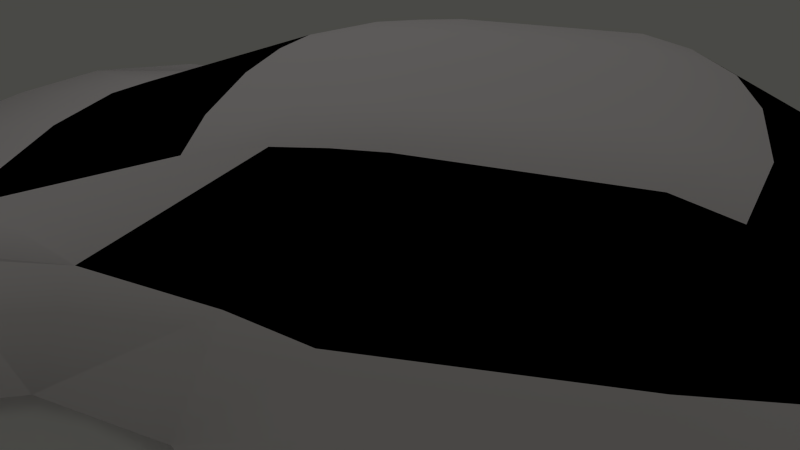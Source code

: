 # Source: PromoCar.blend  (saved by Blender 2.72.0; exported with 4.5.12 LTS)
import bpy
from mathutils import Matrix  # noqa: F401  (used for matrix-valued properties, if any)

bpy.ops.wm.read_factory_settings(use_empty=True)
scene = bpy.context.scene
scene.name = 'Scene'

# ---- collections
col_collection_1 = bpy.data.collections.new('Collection 1'); scene.collection.children.link(col_collection_1)

# ---- materials (node trees are filled in below, after node groups)
mat_material = bpy.data.materials.new('Material')
mat_material.alpha_threshold = 0.0
mat_material.use_transparent_shadow = False
mat_material.diffuse_color = (1.0, 0.9576, 0.9893, 1.0)
mat_material.roughness = 0.5
mat_material.specular_intensity = 0.0
mat_material.line_color = (0.0, 0.0, 0.0, 1.0)
mat_glass = bpy.data.materials.new('Glass')
mat_glass.alpha_threshold = 0.0
mat_glass.use_transparent_shadow = False
mat_glass.diffuse_color = (0.0, 0.0, 0.0, 1.0)
mat_glass.roughness = 0.5
mat_glass.specular_intensity = 0.0
mat_glass.line_color = (0.0, 0.0, 0.0, 1.0)
mat_tyre = bpy.data.materials.new('Tyre')
mat_tyre.alpha_threshold = 0.0
mat_tyre.use_transparent_shadow = False
mat_tyre.diffuse_color = (1.0, 1.0, 1.0, 1.0)
mat_tyre.roughness = 0.5
mat_tyre.line_color = (0.0, 0.0, 0.0, 1.0)

# ---- material node trees

# ---- world
world_world = bpy.data.worlds.new('World'); scene.world = world_world
world_world.color = (0.06681, 0.06641, 0.06052)
world_world.use_sun_shadow = False
world_world.sun_shadow_jitter_overblur = 0.0
world_world.cycles.sampling_method = 'MANUAL'
world_world.cycles.sample_map_resolution = 256

# ---- cameras
cam_camera = bpy.data.cameras.new('Camera')
cam_camera.clip_end = 100.0
cam_camera.lens = 35.0
cam_camera.sensor_width = 32.0
cam_camera.sensor_height = 18.0
cam_camera.dof.focus_distance = 0.0
cam_camera.dof.aperture_fstop = 128.0

# ---- lights
light_point = bpy.data.lights.new('Point', 'POINT')
light_point.transmission_factor = 0.0
light_point.energy = 100.0
light_point.shadow_buffer_clip_start = 0.5
light_point.shadow_soft_size = 0.1
light_point.shadow_maximum_resolution = 0.006
light_point.use_absolute_resolution = True
light_point.cycles.use_multiple_importance_sampling = False

# ---- meshes
me_plane_002 = bpy.data.meshes.new('Plane.002')
me_plane_002.from_pydata([(7.077, 13.61, 1.758), (7.077, 13.95, -0.968), (6.544, -4.81, 2.609), (6.652, -4.89, -0.3692), (5.573, -3.344, 2.8), (7.255, -3.411, -0.6966), (6.886, 0.4317, 2.558), (7.206, 0.4915, -0.8586), (7.164, 9.529, 2.343), (7.206, 9.537, -0.8586), (7.119, 12.93, 1.928), (7.205, 13.21, -0.9159), (7.143, 11.38, 2.25), (6.676, -1.349, 2.77), (7.077, 14.02, 0.586), (6.824, -5.063, 1.474), (7.595, -2.833, 1.322), (7.584, -0.008665, 1.236), (7.586, 10.18, 1.297), (7.578, 12.68, 1.239), (7.65, 11.37, 1.768), (7.65, -1.492, 1.727), (6.909, 7.79, 2.365), (7.206, 7.855, -0.8586), (7.532, 7.849, 1.4), (7.045, 1.479, 2.328), (7.206, 1.39, -0.8586), (7.402, 1.384, 1.4), (7.438, 0.5107, 0.1492), (7.434, 9.599, 0.1758), (7.428, 7.843, 0.1337), (7.428, 1.378, 0.1337), (7.077, 13.97, -0.2126), (7.417, 13.21, -0.1116), (6.407, -5.061, 0.4328), (7.447, -3.406, 0.2136), (5.712, -0.4185, 3.754), (5.861, 1.359, 4.054), (5.818, 0.6724, 3.995), (6.158, 5.569, 3.741), (5.918, 2.029, 4.084), (7.119, 4.991, 2.355), (7.206, 5.004, -0.8586), (7.447, 5.013, 1.4), (7.428, 4.991, 0.1337), (6.063, 4.807, 3.964), (6.903, 13.87, 1.502), (6.79, 14.24, 0.8615), (6.779, 13.88, 1.492), (6.662, 14.23, 0.989), (4.65, 2.002, 4.172), (4.65, 4.804, 4.076), (4.65, 1.359, 4.142), (5.206, 0.4915, -0.8616), (5.211, -5.505, 2.594), (4.78, -3.546, 2.865), (5.187, 8.456, 2.491), (5.09, 9.523, 2.468), (4.916, 11.41, 2.371), (4.553, 14.13, 1.932), (5.327, 14.81, 0.2174), (5.583, 14.73, -0.3898), (5.211, -5.611, 0.504), (5.23, -3.411, -0.6912), (5.394, -0.008665, 1.236), (5.391, 12.68, 1.192), (5.427, 11.37, 1.727), (5.211, -5.702, 1.535), (5.141, 14.56, 1.671), (5.319, 9.599, 0.1181), (5.206, 9.537, -0.8616), (5.141, 14.7, -0.9793), (5.205, 13.21, -0.9533), (4.65, 0.6724, 4.083), (5.395, 10.18, 1.251), (4.639, -0.5603, 3.831), (5.311, 13.21, -0.08794), (5.326, -3.406, 0.2136), (5.427, -1.492, 1.727), (5.4, -2.833, 1.322), (4.725, 6.036, 3.813), (4.998, 14.81, 0.7144), (5.054, 14.64, 1.456), (4.933, 14.72, 0.8611), (4.992, 14.57, 1.455), (5.318, 14.72, 0.1676), (5.501, 14.67, -0.2691), (6.82, -3.081, 2.756), (5.189, -5.32, -0.3471), (4.752, 8.56, 2.66), (4.685, 9.559, 2.637), (4.601, 11.46, 2.539), (-0.6673, 13.61, 1.758), (-0.6674, 13.95, -0.968), (-0.1344, -4.81, 2.609), (-0.2419, -4.89, -0.3692), (0.8364, -3.344, 2.8), (-0.8455, -3.411, -0.6966), (-0.476, 0.4317, 2.558), (-0.7965, 0.4915, -0.8586), (-0.7544, 9.529, 2.343), (-0.7965, 9.537, -0.8586), (-0.7098, 12.93, 1.928), (-0.7956, 13.21, -0.9159), (-0.7331, 11.38, 2.25), (-0.2658, -1.349, 2.77), (-0.6673, 14.02, 0.586), (-0.4147, -5.063, 1.474), (-1.186, -2.833, 1.322), (-1.174, -0.008665, 1.236), (-1.176, 10.18, 1.297), (-1.168, 12.68, 1.239), (-1.24, 11.37, 1.768), (-1.24, -1.492, 1.727), (-0.4994, 7.79, 2.365), (-0.7965, 7.855, -0.8586), (-1.122, 7.849, 1.4), (-0.6354, 1.479, 2.328), (-0.7965, 1.39, -0.8586), (-0.9924, 1.384, 1.4), (-1.028, 0.5107, 0.1492), (-1.024, 9.599, 0.1758), (-1.018, 7.843, 0.1337), (-1.018, 1.378, 0.1337), (-0.6673, 13.97, -0.2126), (-1.008, 13.21, -0.1116), (0.002814, -5.061, 0.4328), (-1.037, -3.406, 0.2136), (0.6976, -0.4185, 3.754), (0.5488, 1.359, 4.054), (0.5913, 0.6724, 3.995), (0.2513, 5.569, 3.741), (0.4914, 2.029, 4.084), (-0.7098, 4.991, 2.355), (-0.7965, 5.004, -0.8586), (-1.037, 5.013, 1.4), (-1.018, 4.991, 0.1337), (0.3469, 4.807, 3.964), (3.205, 15.21, 1.584), (3.205, 15.14, -0.9907), (3.205, -5.89, 2.631), (3.205, -3.652, 2.898), (3.205, -3.411, -0.6859), (3.205, 0.4915, -0.8646), (3.205, 9.537, -0.8646), (3.205, 14.5, 1.937), (3.205, 13.21, -0.9907), (3.205, 15.48, 0.1018), (3.205, -6.086, 1.578), (3.205, -2.833, 1.322), (3.205, -0.008665, 1.236), (3.205, 10.18, 1.205), (3.205, 12.68, 1.145), (3.205, 11.37, 1.686), (3.205, -1.492, 1.727), (3.205, 8.604, 2.619), (3.205, 0.5107, 0.1492), (3.205, 9.599, 0.06053), (3.205, 15.43, -0.4917), (3.205, 13.21, -0.06426), (3.205, -5.997, 0.5111), (3.205, -3.406, 0.2136), (3.205, -0.5661, 3.908), (3.205, 1.359, 4.23), (3.205, 0.6724, 4.171), (3.205, 6.135, 3.884), (3.205, 2.002, 4.261), (3.205, 4.802, 4.188), (-0.4931, 13.87, 1.502), (-0.3807, 14.24, 0.8615), (3.205, 15.27, 1.402), (3.205, 15.43, 0.5601), (-0.3691, 13.88, 1.492), (-0.2522, 14.23, 0.989), (3.205, 15.12, 1.408), (3.205, 15.26, 0.7259), (1.76, 2.002, 4.172), (1.76, 4.804, 4.076), (1.76, 1.359, 4.142), (1.204, 0.4915, -0.8616), (1.199, -5.505, 2.594), (1.63, -3.546, 2.865), (1.223, 8.456, 2.491), (1.32, 9.523, 2.468), (1.494, 11.41, 2.371), (1.857, 14.13, 1.932), (1.083, 14.81, 0.2174), (0.8265, 14.73, -0.3898), (1.199, -5.611, 0.504), (1.18, -3.411, -0.6912), (1.015, -0.008665, 1.236), (1.018, 12.68, 1.192), (0.9825, 11.37, 1.727), (1.199, -5.702, 1.535), (1.269, 14.56, 1.671), (1.09, 9.599, 0.1181), (1.204, 9.537, -0.8616), (1.269, 14.7, -0.9793), (1.205, 13.21, -0.9533), (1.76, 0.6724, 4.083), (1.014, 10.18, 1.251), (1.771, -0.5603, 3.831), (1.099, 13.21, -0.08794), (1.084, -3.406, 0.2136), (0.9825, -1.492, 1.727), (1.01, -2.833, 1.322), (1.685, 6.036, 3.813), (1.412, 14.81, 0.7144), (1.356, 14.64, 1.456), (1.476, 14.72, 0.8611), (1.418, 14.57, 1.455), (3.205, 15.34, 0.07673), (3.205, 15.3, -0.3367), (1.092, 14.72, 0.1676), (0.9091, 14.67, -0.2691), (-0.4102, -3.081, 2.756), (3.205, -5.705, -0.3384), (1.22, -5.32, -0.3471), (3.205, 9.531, 2.762), (3.205, 11.48, 2.66), (3.205, 8.642, 2.787), (1.658, 8.56, 2.66), (1.724, 9.559, 2.637), (1.809, 11.46, 2.539)], [], [(35, 34, 3, 5), (31, 28, 7, 26), (32, 33, 11, 1), (2, 87, 13, 4), (87, 2, 15, 16), (25, 6, 17, 27), (12, 8, 18, 20), (0, 10, 19, 14), (10, 12, 20, 19), (6, 13, 21, 17), (29, 30, 23, 9), (8, 22, 24, 18), (44, 31, 26, 42), (41, 25, 27, 43), (27, 17, 28, 31), (18, 24, 30, 29), (43, 27, 31, 44), (14, 19, 33, 32), (16, 15, 34, 35), (25, 40, 37, 6), (13, 38, 36, 4), (41, 45, 40, 25), (6, 37, 38, 13), (30, 44, 42, 23), (22, 41, 43, 24), (24, 43, 44, 30), (22, 39, 45, 41), (50, 51, 167, 166), (52, 50, 166, 163), (35, 5, 63, 142, 161, 77), (54, 55, 141, 140), (61, 86, 85, 60), (19, 20, 66, 153, 152, 65), (1, 11, 72, 146, 139, 71), (56, 89, 220, 155), (62, 67, 148, 160), (59, 68, 138, 145), (11, 33, 76, 159, 146, 72), (20, 18, 74, 151, 153, 66), (73, 52, 163, 164), (33, 19, 65, 152, 159, 76), (55, 75, 162, 141), (67, 54, 140, 148), (75, 73, 164, 162), (18, 29, 69, 157, 151, 74), (29, 9, 70, 144, 157, 69), (17, 21, 78, 154, 150, 64), (60, 81, 47, 14), (61, 71, 139, 158), (21, 16, 79, 149, 154, 78), (7, 28, 17, 64, 150, 156, 143, 53), (51, 80, 165, 167), (80, 56, 155, 165), (47, 49, 48, 46), (14, 47, 46, 0), (68, 82, 170, 138), (84, 83, 175, 174), (82, 84, 174, 170), (81, 83, 49, 47), (40, 45, 51, 50), (37, 40, 50, 52), (2, 4, 55, 54), (22, 8, 57, 56), (12, 10, 59, 58), (14, 32, 61, 60), (8, 12, 58, 57), (34, 15, 67, 62), (10, 0, 68, 59), (38, 37, 52, 73), (4, 36, 75, 55), (15, 2, 54, 67), (36, 38, 73, 75), (147, 171, 81, 60), (32, 1, 71, 61), (45, 39, 80, 51), (39, 22, 56, 80), (0, 46, 82, 68), (48, 49, 83, 84), (46, 48, 84, 82), (171, 175, 83, 81), (85, 86, 212, 211), (60, 85, 211, 147), (158, 212, 86, 61), (21, 13, 87, 16), (16, 35, 77, 161, 149, 79), (3, 34, 62, 88), (89, 90, 218, 220), (90, 91, 219, 218), (58, 91, 90, 57), (57, 90, 89, 56), (59, 91, 58), (91, 59, 145, 219), (88, 62, 160, 216), (142, 63, 5, 3, 88, 216), (70, 9, 23, 42, 26, 7, 53, 143, 144), (127, 97, 95, 126), (123, 118, 99, 120), (124, 93, 103, 125), (94, 96, 105, 215), (215, 108, 107, 94), (117, 119, 109, 98), (104, 112, 110, 100), (92, 106, 111, 102), (102, 111, 112, 104), (98, 109, 113, 105), (121, 101, 115, 122), (100, 110, 116, 114), (136, 134, 118, 123), (133, 135, 119, 117), (119, 123, 120, 109), (110, 121, 122, 116), (135, 136, 123, 119), (106, 124, 125, 111), (108, 127, 126, 107), (117, 98, 129, 132), (105, 96, 128, 130), (133, 117, 132, 137), (98, 105, 130, 129), (122, 115, 134, 136), (114, 116, 135, 133), (116, 122, 136, 135), (114, 133, 137, 131), (176, 166, 167, 177), (178, 163, 166, 176), (127, 203, 161, 142, 189, 97), (180, 140, 141, 181), (187, 186, 213, 214), (111, 191, 152, 153, 192, 112), (93, 197, 139, 146, 198, 103), (182, 155, 220, 221), (188, 160, 148, 193), (185, 145, 138, 194), (103, 198, 146, 159, 202, 125), (112, 192, 153, 151, 200, 110), (199, 164, 163, 178), (125, 202, 159, 152, 191, 111), (181, 141, 162, 201), (193, 148, 140, 180), (201, 162, 164, 199), (110, 200, 151, 157, 195, 121), (121, 195, 157, 144, 196, 101), (109, 190, 150, 154, 204, 113), (186, 106, 169, 207), (187, 158, 139, 197), (113, 204, 154, 149, 205, 108), (99, 179, 143, 156, 150, 190, 109, 120), (177, 167, 165, 206), (206, 165, 155, 182), (169, 168, 172, 173), (106, 92, 168, 169), (194, 138, 170, 208), (210, 174, 175, 209), (208, 170, 174, 210), (207, 169, 173, 209), (132, 176, 177, 137), (129, 178, 176, 132), (94, 180, 181, 96), (114, 182, 183, 100), (104, 184, 185, 102), (106, 186, 187, 124), (100, 183, 184, 104), (126, 188, 193, 107), (102, 185, 194, 92), (130, 199, 178, 129), (96, 181, 201, 128), (107, 193, 180, 94), (128, 201, 199, 130), (147, 186, 207, 171), (124, 187, 197, 93), (137, 177, 206, 131), (131, 206, 182, 114), (92, 194, 208, 168), (172, 210, 209, 173), (168, 208, 210, 172), (171, 207, 209, 175), (213, 211, 212, 214), (186, 147, 211, 213), (158, 187, 214, 212), (113, 108, 215, 105), (108, 205, 149, 161, 203, 127), (95, 217, 188, 126), (221, 220, 218, 222), (222, 218, 219, 223), (184, 183, 222, 223), (183, 182, 221, 222), (185, 184, 223), (223, 219, 145, 185), (217, 216, 160, 188), (142, 216, 217, 95, 97, 189), (196, 144, 143, 179, 99, 118, 134, 115, 101)])
me_plane_002.polygons.foreach_set('use_smooth', [True] * 190)
me_plane_002.polygons.foreach_set('material_index', [0, 0, 0, 0, 0, 0, 0, 0, 0, 0, 0, 0, 0, 0, 0, 0, 0, 0, 0, 1, 0, 1, 1, 0, 0, 0, 1, 0, 0, 0, 0, 0, 0, 0, 0, 0, 0, 0, 0, 0, 0, 1, 0, 0, 0, 0, 0, 0, 0, 0, 0, 0, 1, 0, 0, 0, 0, 0, 0, 0, 0, 0, 0, 0, 0, 0, 0, 0, 0, 1, 0, 0, 0, 0, 0, 1, 0, 0, 0, 0, 0, 0, 0, 0, 0, 0, 0, 0, 0, 0, 0, 0, 0, 0, 0, 0, 0, 0, 0, 0, 0, 0, 0, 0, 0, 0, 0, 0, 0, 0, 0, 0, 0, 0, 1, 0, 1, 1, 0, 0, 0, 1, 0, 0, 0, 0, 0, 0, 0, 0, 0, 0, 0, 0, 0, 0, 1, 0, 0, 0, 0, 0, 0, 0, 0, 0, 0, 1, 0, 0, 0, 0, 0, 0, 0, 0, 0, 0, 0, 0, 0, 0, 0, 0, 1, 0, 0, 0, 0, 0, 1, 0, 0, 0, 0, 0, 0, 0, 0, 0, 0, 0, 0, 0, 0, 0, 0, 0, 0, 0])
_uv = me_plane_002.uv_layers.new(name='UVMap')
_uv.uv.foreach_set('vector', [0.8718, 0.597, 0.9501, 0.608, 0.9416, 0.5692, 0.8717, 0.5534, 0.646, 0.595, 0.6869, 0.5954, 0.6875, 0.5472, 0.6451, 0.5475, 0.05431, 0.5931, 0.0901, 0.591, 0.08344, 0.5532, 0.04858, 0.5573, 0.8917, 0.8147, 0.8342, 0.8033, 0.7526, 0.8113, 0.8186, 0.8606, 0.8575, 0.72, 0.939, 0.7125, 0.9505, 0.6576, 0.8451, 0.6503, 0.6421, 0.7009, 0.6916, 0.7118, 0.7118, 0.6473, 0.6462, 0.6559, 0.1751, 0.7008, 0.2623, 0.7046, 0.2312, 0.6541, 0.1754, 0.6772, 0.08824, 0.6832, 0.1215, 0.6852, 0.1267, 0.6501, 0.05912, 0.6313, 0.1215, 0.6852, 0.1751, 0.7008, 0.1754, 0.6772, 0.1267, 0.6501, 0.6916, 0.7118, 0.7758, 0.7214, 0.782, 0.6703, 0.7118, 0.6473, 0.2581, 0.6001, 0.341, 0.5975, 0.3401, 0.55, 0.2607, 0.5506, 0.2623, 0.7046, 0.3444, 0.7052, 0.3411, 0.6583, 0.2312, 0.6541, 0.4755, 0.5964, 0.646, 0.595, 0.6451, 0.5475, 0.4746, 0.5489, 0.4764, 0.7035, 0.6421, 0.7009, 0.6462, 0.6559, 0.475, 0.6573, 0.6462, 0.6559, 0.7118, 0.6473, 0.6869, 0.5954, 0.646, 0.595, 0.2312, 0.6541, 0.3411, 0.6583, 0.341, 0.5975, 0.2581, 0.6001, 0.475, 0.6573, 0.6462, 0.6559, 0.646, 0.595, 0.4755, 0.5964, 0.05912, 0.6313, 0.1267, 0.6501, 0.0901, 0.591, 0.05431, 0.5931, 0.8451, 0.6503, 0.9505, 0.6576, 0.9501, 0.608, 0.8718, 0.597, 0.6421, 0.7009, 0.6169, 0.7867, 0.6486, 0.7851, 0.6916, 0.7118, 0.7526, 0.8113, 0.6604, 0.8598, 0.7113, 0.863, 0.8186, 0.8606, 0.4764, 0.7035, 0.4858, 0.7819, 0.6169, 0.7867, 0.6421, 0.7009, 0.6916, 0.7118, 0.6486, 0.7851, 0.6809, 0.782, 0.7758, 0.7214, 0.341, 0.5975, 0.4755, 0.5964, 0.4746, 0.5489, 0.3401, 0.55, 0.3444, 0.7052, 0.4764, 0.7035, 0.475, 0.6573, 0.3411, 0.6583, 0.3411, 0.6583, 0.475, 0.6573, 0.4755, 0.5964, 0.341, 0.5975, 0.3444, 0.7052, 0.4498, 0.7713, 0.4858, 0.7819, 0.4764, 0.7035, 0.6067, 0.924, 0.4744, 0.9268, 0.4738, 0.9822, 0.6058, 0.9793, 0.637, 0.9231, 0.6067, 0.924, 0.6058, 0.9793, 0.6361, 0.9784, 0.4082, 0.03515, 0.3912, 0.03871, 0.3913, 0.07577, 0.3914, 0.1128, 0.4082, 0.1128, 0.4082, 0.07396, 0.9563, 0.8804, 0.8611, 0.9047, 0.8637, 0.9801, 0.9763, 0.9761, 0.7065, 0.5803, 0.7027, 0.5857, 0.7023, 0.6066, 0.7065, 0.6095, 0.09836, 0.1462, 0.1093, 0.1468, 0.1093, 0.1286, 0.1093, 0.1103, 0.09836, 0.1102, 0.09836, 0.1282, 0.1955, 0.1192, 0.2092, 0.1215, 0.2092, 0.08502, 0.2092, 0.04853, 0.1735, 0.04853, 0.1817, 0.08384, 0.3276, 0.814, 0.3163, 0.8222, 0.2915, 0.8921, 0.299, 0.891, 0.5189, 0.3253, 0.5212, 0.4084, 0.6813, 0.4098, 0.679, 0.3239, 0.05967, 0.9314, 0.03286, 0.9112, 0.01926, 0.9813, 0.04323, 0.9807, 0.8801, 0.1933, 0.8419, 0.1823, 0.8389, 0.2816, 0.8359, 0.3809, 0.8801, 0.3821, 0.8801, 0.2877, 0.1093, 0.1468, 0.1192, 0.1463, 0.1192, 0.1282, 0.1192, 0.1102, 0.1093, 0.1103, 0.1093, 0.1286, 0.6691, 0.922, 0.637, 0.9231, 0.6361, 0.9784, 0.6612, 0.9797, 0.2564, 0.06252, 0.2354, 0.06025, 0.2355, 0.09296, 0.2356, 0.1257, 0.2545, 0.1255, 0.2555, 0.09399, 0.8611, 0.9047, 0.7267, 0.9198, 0.7189, 0.9816, 0.8637, 0.9801, 0.5212, 0.4084, 0.5216, 0.4919, 0.6817, 0.493, 0.6813, 0.4098, 0.7267, 0.9198, 0.6691, 0.922, 0.6612, 0.9797, 0.7189, 0.9816, 0.357, 0.04185, 0.3499, 0.04244, 0.3498, 0.0553, 0.3498, 0.06816, 0.357, 0.06849, 0.357, 0.05517, 0.3499, 0.04244, 0.3435, 0.04393, 0.3438, 0.05609, 0.344, 0.06825, 0.3498, 0.06816, 0.3498, 0.0553, 0.09836, 0.1108, 0.086, 0.1102, 0.086, 0.1285, 0.086, 0.1468, 0.09836, 0.1468, 0.09836, 0.1288, 0.1943, 0.2953, 0.1678, 0.3371, 0.313, 0.3494, 0.3388, 0.3256, 0.2157, 0.2441, 0.1839, 0.1984, 0.03058, 0.1923, 0.02336, 0.244, 0.086, 0.1102, 0.07486, 0.1107, 0.07486, 0.1288, 0.07486, 0.1468, 0.086, 0.1468, 0.086, 0.1285, 0.2629, 0.1393, 0.2664, 0.1401, 0.2258, 0.08585, 0.2258, 0.08487, 0.2258, 0.08389, 0.2253, 0.08391, 0.2629, 0.1255, 0.2629, 0.1324, 0.4744, 0.9268, 0.4157, 0.9233, 0.4102, 0.9822, 0.4738, 0.9822, 0.4157, 0.9233, 0.2982, 0.8973, 0.2909, 0.9786, 0.4102, 0.9822, 0.4614, 0.8157, 0.4553, 0.8098, 0.4317, 0.8178, 0.4312, 0.8237, 0.6965, 0.5764, 0.6807, 0.5889, 0.6871, 0.6191, 0.6965, 0.6314, 0.03232, 0.912, 0.02528, 0.8992, 0.005964, 0.9794, 0.01918, 0.9812, 0.1707, 0.3987, 0.1638, 0.3492, 0.02624, 0.3457, 0.02839, 0.4026, 0.5495, 0.7314, 0.5536, 0.7297, 0.5569, 0.6413, 0.55, 0.6389, 0.1678, 0.3371, 0.1638, 0.3492, 0.3027, 0.3601, 0.313, 0.3494, 0.6041, 0.863, 0.4728, 0.8587, 0.4744, 0.9268, 0.6067, 0.924, 0.6357, 0.8648, 0.6041, 0.863, 0.6067, 0.924, 0.637, 0.9231, 0.8987, 0.8176, 0.8535, 0.8643, 0.8611, 0.9047, 0.9563, 0.8804, 0.3278, 0.8136, 0.2456, 0.8049, 0.248, 0.9031, 0.2982, 0.8973, 0.1583, 0.8035, 0.09989, 0.8037, 0.05967, 0.9314, 0.1588, 0.9131, 0.3388, 0.3256, 0.3388, 0.2585, 0.2157, 0.2441, 0.1943, 0.2953, 0.2456, 0.8049, 0.1583, 0.8035, 0.1588, 0.9131, 0.248, 0.9031, 0.4318, 0.3209, 0.3901, 0.403, 0.5212, 0.4084, 0.5189, 0.3253, 0.09989, 0.8037, 0.08216, 0.8134, 0.03286, 0.9112, 0.05967, 0.9314, 0.6679, 0.8657, 0.6357, 0.8648, 0.637, 0.9231, 0.6691, 0.922, 0.8535, 0.8643, 0.7188, 0.8624, 0.7247, 0.9198, 0.8611, 0.9047, 0.3901, 0.403, 0.4123, 0.4918, 0.5216, 0.4919, 0.5212, 0.4084, 0.7188, 0.8683, 0.6679, 0.8657, 0.6691, 0.922, 0.7267, 0.9198, 0.02319, 0.2939, 0.02408, 0.3322, 0.1678, 0.3371, 0.1943, 0.2953, 0.3388, 0.2585, 0.3421, 0.2121, 0.1839, 0.1984, 0.2157, 0.2441, 0.4728, 0.8587, 0.4363, 0.8539, 0.4157, 0.9233, 0.4744, 0.9268, 0.4363, 0.8539, 0.3278, 0.8136, 0.2982, 0.8973, 0.4157, 0.9233, 0.08192, 0.8136, 0.06556, 0.8148, 0.02531, 0.899, 0.03224, 0.9118, 0.3167, 0.4014, 0.3027, 0.3601, 0.1638, 0.3492, 0.1707, 0.3987, 0.5556, 0.8261, 0.5569, 0.8203, 0.5536, 0.7297, 0.5495, 0.7314, 0.02408, 0.3322, 0.02624, 0.3457, 0.1638, 0.3492, 0.1678, 0.3371, 0.1946, 0.2909, 0.2098, 0.2541, 0.02506, 0.2567, 0.02482, 0.2914, 0.823, 0.792, 0.8186, 0.7911, 0.8166, 0.8954, 0.823, 0.8974, 0.02336, 0.244, 0.02506, 0.2567, 0.2098, 0.2541, 0.2157, 0.2441, 0.782, 0.6703, 0.7758, 0.7214, 0.8575, 0.72, 0.8451, 0.6503, 0.4293, 0.03388, 0.4082, 0.03515, 0.4082, 0.07396, 0.4082, 0.1128, 0.4293, 0.1142, 0.4293, 0.07405, 0.3996, 0.2541, 0.4318, 0.3209, 0.5189, 0.3253, 0.5173, 0.2553, 0.2941, 0.9191, 0.2471, 0.9233, 0.2429, 0.9781, 0.2896, 0.9795, 0.2471, 0.9233, 0.1575, 0.9291, 0.1581, 0.9808, 0.25, 0.9791, 0.1588, 0.9131, 0.1575, 0.9291, 0.2471, 0.9233, 0.248, 0.9031, 0.248, 0.9031, 0.2471, 0.9233, 0.2941, 0.9191, 0.2982, 0.8973, 0.05381, 0.9314, 0.1809, 0.9291, 0.1822, 0.9131, 0.1575, 0.9291, 0.05967, 0.9314, 0.04323, 0.9807, 0.1581, 0.9808, 0.5173, 0.2553, 0.5189, 0.3253, 0.679, 0.3239, 0.6757, 0.2541, 0.3034, 0.121, 0.3034, 0.09063, 0.3034, 0.06025, 0.2809, 0.06925, 0.2744, 0.09118, 0.2685, 0.121, 0.158, 0.04044, 0.1579, 0.03842, 0.1451, 0.1215, 0.1583, 0.1214, 0.1807, 0.1212, 0.2091, 0.121, 0.2455, 0.1672, 0.2455, 0.1515, 0.1006, 0.02907, 0.8718, 0.597, 0.8717, 0.5534, 0.9416, 0.5692, 0.9501, 0.608, 0.646, 0.595, 0.6451, 0.5475, 0.6875, 0.5472, 0.6869, 0.5954, 0.05431, 0.5931, 0.04858, 0.5573, 0.08344, 0.5532, 0.0901, 0.591, 0.8917, 0.8147, 0.8186, 0.8606, 0.7526, 0.8113, 0.8342, 0.8033, 0.8575, 0.72, 0.8451, 0.6503, 0.9505, 0.6576, 0.939, 0.7125, 0.6421, 0.7009, 0.6462, 0.6559, 0.7118, 0.6473, 0.6916, 0.7118, 0.1751, 0.7008, 0.1754, 0.6772, 0.2312, 0.6541, 0.2623, 0.7046, 0.08824, 0.6832, 0.05912, 0.6313, 0.1267, 0.6501, 0.1215, 0.6852, 0.1215, 0.6852, 0.1267, 0.6501, 0.1754, 0.6772, 0.1751, 0.7008, 0.6916, 0.7118, 0.7118, 0.6473, 0.782, 0.6703, 0.7758, 0.7214, 0.2581, 0.6001, 0.2607, 0.5506, 0.3401, 0.55, 0.341, 0.5975, 0.2623, 0.7046, 0.2312, 0.6541, 0.3411, 0.6583, 0.3444, 0.7052, 0.4755, 0.5964, 0.4746, 0.5489, 0.6451, 0.5475, 0.646, 0.595, 0.4764, 0.7035, 0.475, 0.6573, 0.6462, 0.6559, 0.6421, 0.7009, 0.6462, 0.6559, 0.646, 0.595, 0.6869, 0.5954, 0.7118, 0.6473, 0.2312, 0.6541, 0.2581, 0.6001, 0.341, 0.5975, 0.3411, 0.6583, 0.475, 0.6573, 0.4755, 0.5964, 0.646, 0.595, 0.6462, 0.6559, 0.05912, 0.6313, 0.05431, 0.5931, 0.0901, 0.591, 0.1267, 0.6501, 0.8451, 0.6503, 0.8718, 0.597, 0.9501, 0.608, 0.9505, 0.6576, 0.6421, 0.7009, 0.6916, 0.7118, 0.6486, 0.7851, 0.6169, 0.7867, 0.7526, 0.8113, 0.8186, 0.8606, 0.7113, 0.863, 0.6604, 0.8598, 0.4764, 0.7035, 0.6421, 0.7009, 0.6169, 0.7867, 0.4858, 0.7819, 0.6916, 0.7118, 0.7758, 0.7214, 0.6809, 0.782, 0.6486, 0.7851, 0.341, 0.5975, 0.3401, 0.55, 0.4746, 0.5489, 0.4755, 0.5964, 0.3444, 0.7052, 0.3411, 0.6583, 0.475, 0.6573, 0.4764, 0.7035, 0.3411, 0.6583, 0.341, 0.5975, 0.4755, 0.5964, 0.475, 0.6573, 0.3444, 0.7052, 0.4764, 0.7035, 0.4858, 0.7819, 0.4498, 0.7713, 0.6067, 0.924, 0.6058, 0.9793, 0.4738, 0.9822, 0.4744, 0.9268, 0.637, 0.9231, 0.6361, 0.9784, 0.6058, 0.9793, 0.6067, 0.924, 0.4082, 0.03515, 0.4082, 0.07396, 0.4082, 0.1128, 0.3914, 0.1128, 0.3913, 0.07577, 0.3912, 0.03871, 0.9563, 0.8804, 0.9763, 0.9761, 0.8637, 0.9801, 0.8611, 0.9047, 0.7065, 0.5803, 0.7065, 0.6095, 0.7023, 0.6066, 0.7027, 0.5857, 0.09836, 0.1462, 0.09836, 0.1282, 0.09836, 0.1102, 0.1093, 0.1103, 0.1093, 0.1286, 0.1093, 0.1468, 0.1955, 0.1192, 0.1817, 0.08384, 0.1735, 0.04853, 0.2092, 0.04853, 0.2092, 0.08502, 0.2092, 0.1215, 0.3276, 0.814, 0.299, 0.891, 0.2915, 0.8921, 0.3163, 0.8222, 0.5189, 0.3253, 0.679, 0.3239, 0.6813, 0.4098, 0.5212, 0.4084, 0.05967, 0.9314, 0.04323, 0.9807, 0.01926, 0.9813, 0.03286, 0.9112, 0.8801, 0.1933, 0.8801, 0.2877, 0.8801, 0.3821, 0.8359, 0.3809, 0.8389, 0.2816, 0.8419, 0.1823, 0.1093, 0.1468, 0.1093, 0.1286, 0.1093, 0.1103, 0.1192, 0.1102, 0.1192, 0.1282, 0.1192, 0.1463, 0.6691, 0.922, 0.6612, 0.9797, 0.6361, 0.9784, 0.637, 0.9231, 0.2564, 0.06252, 0.2555, 0.09399, 0.2545, 0.1255, 0.2356, 0.1257, 0.2355, 0.09296, 0.2354, 0.06025, 0.8611, 0.9047, 0.8637, 0.9801, 0.7189, 0.9816, 0.7267, 0.9198, 0.5212, 0.4084, 0.6813, 0.4098, 0.6817, 0.493, 0.5216, 0.4919, 0.7267, 0.9198, 0.7189, 0.9816, 0.6612, 0.9797, 0.6691, 0.922, 0.357, 0.04185, 0.357, 0.05517, 0.357, 0.06849, 0.3498, 0.06816, 0.3498, 0.0553, 0.3499, 0.04244, 0.3499, 0.04244, 0.3498, 0.0553, 0.3498, 0.06816, 0.344, 0.06825, 0.3438, 0.05609, 0.3435, 0.04393, 0.09836, 0.1108, 0.09836, 0.1288, 0.09836, 0.1468, 0.086, 0.1468, 0.086, 0.1285, 0.086, 0.1102, 0.1943, 0.2953, 0.3388, 0.3256, 0.313, 0.3494, 0.1678, 0.3371, 0.2157, 0.2441, 0.02336, 0.244, 0.03058, 0.1923, 0.1839, 0.1984, 0.086, 0.1102, 0.086, 0.1285, 0.086, 0.1468, 0.07486, 0.1468, 0.07486, 0.1288, 0.07486, 0.1107, 0.2629, 0.1393, 0.2629, 0.1324, 0.2629, 0.1255, 0.2253, 0.08391, 0.2258, 0.08389, 0.2258, 0.08487, 0.2258, 0.08585, 0.2664, 0.1401, 0.4744, 0.9268, 0.4738, 0.9822, 0.4102, 0.9822, 0.4157, 0.9233, 0.4157, 0.9233, 0.4102, 0.9822, 0.2909, 0.9786, 0.2982, 0.8973, 0.4614, 0.8157, 0.4312, 0.8237, 0.4317, 0.8178, 0.4553, 0.8098, 0.6965, 0.5764, 0.6965, 0.6314, 0.6871, 0.6191, 0.6807, 0.5889, 0.03232, 0.912, 0.01918, 0.9812, 0.005964, 0.9794, 0.02528, 0.8992, 0.1707, 0.3987, 0.02839, 0.4026, 0.02624, 0.3457, 0.1638, 0.3492, 0.5495, 0.7314, 0.55, 0.6389, 0.5569, 0.6413, 0.5536, 0.7297, 0.1678, 0.3371, 0.313, 0.3494, 0.3027, 0.3601, 0.1638, 0.3492, 0.6041, 0.863, 0.6067, 0.924, 0.4744, 0.9268, 0.4728, 0.8587, 0.6357, 0.8648, 0.637, 0.9231, 0.6067, 0.924, 0.6041, 0.863, 0.8987, 0.8176, 0.9563, 0.8804, 0.8611, 0.9047, 0.8535, 0.8643, 0.3278, 0.8136, 0.2982, 0.8973, 0.248, 0.9031, 0.2456, 0.8049, 0.1583, 0.8035, 0.1588, 0.9131, 0.05967, 0.9314, 0.09989, 0.8037, 0.3388, 0.3256, 0.1943, 0.2953, 0.2157, 0.2441, 0.3388, 0.2585, 0.2456, 0.8049, 0.248, 0.9031, 0.1588, 0.9131, 0.1583, 0.8035, 0.4318, 0.3209, 0.5189, 0.3253, 0.5212, 0.4084, 0.3901, 0.403, 0.09989, 0.8037, 0.05967, 0.9314, 0.03286, 0.9112, 0.08216, 0.8134, 0.6679, 0.8657, 0.6691, 0.922, 0.637, 0.9231, 0.6357, 0.8648, 0.8535, 0.8643, 0.8611, 0.9047, 0.7247, 0.9198, 0.7188, 0.8624, 0.3901, 0.403, 0.5212, 0.4084, 0.5216, 0.4919, 0.4123, 0.4918, 0.7188, 0.8683, 0.7267, 0.9198, 0.6691, 0.922, 0.6679, 0.8657, 0.02319, 0.2939, 0.1943, 0.2953, 0.1678, 0.3371, 0.02408, 0.3322, 0.3388, 0.2585, 0.2157, 0.2441, 0.1839, 0.1984, 0.3421, 0.2121, 0.4728, 0.8587, 0.4744, 0.9268, 0.4157, 0.9233, 0.4363, 0.8539, 0.4363, 0.8539, 0.4157, 0.9233, 0.2982, 0.8973, 0.3278, 0.8136, 0.08192, 0.8136, 0.03224, 0.9118, 0.02531, 0.899, 0.06556, 0.8148, 0.3167, 0.4014, 0.1707, 0.3987, 0.1638, 0.3492, 0.3027, 0.3601, 0.5556, 0.8261, 0.5495, 0.7314, 0.5536, 0.7297, 0.5569, 0.8203, 0.02408, 0.3322, 0.1678, 0.3371, 0.1638, 0.3492, 0.02624, 0.3457, 0.1946, 0.2909, 0.02482, 0.2914, 0.02506, 0.2567, 0.2098, 0.2541, 0.823, 0.792, 0.823, 0.8974, 0.8166, 0.8954, 0.8186, 0.7911, 0.02336, 0.244, 0.2157, 0.2441, 0.2098, 0.2541, 0.02506, 0.2567, 0.782, 0.6703, 0.8451, 0.6503, 0.8575, 0.72, 0.7758, 0.7214, 0.4293, 0.03388, 0.4293, 0.07405, 0.4293, 0.1142, 0.4082, 0.1128, 0.4082, 0.07396, 0.4082, 0.03515, 0.3996, 0.2541, 0.5173, 0.2553, 0.5189, 0.3253, 0.4318, 0.3209, 0.2941, 0.9191, 0.2896, 0.9795, 0.2429, 0.9781, 0.2471, 0.9233, 0.2471, 0.9233, 0.25, 0.9791, 0.1581, 0.9808, 0.1575, 0.9291, 0.1588, 0.9131, 0.248, 0.9031, 0.2471, 0.9233, 0.1575, 0.9291, 0.248, 0.9031, 0.2982, 0.8973, 0.2941, 0.9191, 0.2471, 0.9233, 0.05381, 0.9314, 0.1822, 0.9131, 0.1809, 0.9291, 0.1575, 0.9291, 0.1581, 0.9808, 0.04323, 0.9807, 0.05967, 0.9314, 0.5173, 0.2553, 0.6757, 0.2541, 0.679, 0.3239, 0.5189, 0.3253, 0.3034, 0.121, 0.2685, 0.121, 0.2744, 0.09118, 0.2809, 0.06925, 0.3034, 0.06025, 0.3034, 0.09063, 0.158, 0.04044, 0.1006, 0.02907, 0.2455, 0.1515, 0.2455, 0.1672, 0.2091, 0.121, 0.1807, 0.1212, 0.1583, 0.1214, 0.1451, 0.1215, 0.1579, 0.03842])
me_plane_002.materials.append(mat_material)
me_plane_002.materials.append(mat_glass)
me_plane_002.use_remesh_preserve_volume = False
me_plane_002.use_remesh_preserve_attributes = False
me_plane_002.use_mirror_vertex_groups = False
me_plane_002.update()
me_circle_005 = bpy.data.meshes.new('Circle.005')
me_circle_005.from_pydata([(4.213, 2.696, 0.0007597), (4.213, 2.49, 1.033), (4.213, 1.906, 1.907), (4.213, 1.031, 2.492), (4.213, -0.0005782, 2.697), (4.213, -1.032, 2.492), (4.213, -1.907, 1.907), (4.213, -2.492, 1.033), (4.213, -2.697, 0.0007594), (4.213, -2.492, -1.031), (4.213, -1.907, -1.906), (4.213, -1.032, -2.49), (4.213, -0.0005774, -2.696), (4.213, 1.031, -2.49), (4.213, 1.906, -1.906), (4.213, 2.49, -1.031), (7.156, 2.696, 0.0007572), (7.156, 2.49, 1.033), (7.156, 1.906, 1.907), (7.156, 1.031, 2.492), (7.156, -0.0005777, 2.697), (7.156, -1.032, 2.492), (7.156, -1.907, 1.907), (7.156, -2.492, 1.033), (7.156, -2.697, 0.000757), (7.156, -2.492, -1.031), (7.156, -1.907, -1.906), (7.156, -1.032, -2.49), (7.156, -0.0005769, -2.696), (7.156, 1.031, -2.49), (7.156, 1.906, -1.906), (7.156, 2.49, -1.031), (4.0, 2.457, -0.0122), (4.0, 2.271, 0.9245), (4.0, 1.74, 1.719), (4.0, 0.946, 2.249), (4.0, 0.009293, 2.436), (4.0, -0.9274, 2.249), (4.0, -1.721, 1.719), (4.0, -2.252, 0.9245), (4.0, -2.438, -0.0122), (4.0, -2.252, -0.9489), (4.0, -1.721, -1.743), (4.0, -0.9274, -2.274), (4.0, 0.009294, -2.46), (4.0, 0.946, -2.274), (4.0, 1.74, -1.743), (4.0, 2.271, -0.9489), (7.384, 2.486, 0.0007572), (7.384, 2.297, 0.9524), (7.384, 1.758, 1.759), (7.384, 0.9511, 2.298), (7.384, -0.0005777, 2.488), (7.384, -0.9523, 2.298), (7.384, -1.759, 1.759), (7.384, -2.298, 0.9524), (7.384, -2.487, 0.000757), (7.384, -2.298, -0.9509), (7.384, -1.759, -1.758), (7.384, -0.9523, -2.297), (7.384, -0.000577, -2.486), (7.384, 0.9511, -2.297), (7.384, 1.758, -1.758), (7.384, 2.297, -0.9509), (-7.175, 2.696, 0.0007596), (-7.175, 2.49, 1.033), (-7.175, 1.906, 1.907), (-7.175, 1.031, 2.492), (-7.175, -0.0005782, 2.697), (-7.175, -1.032, 2.492), (-7.175, -1.907, 1.907), (-7.175, -2.492, 1.033), (-7.175, -2.697, 0.0007593), (-7.175, -2.492, -1.031), (-7.175, -1.907, -1.906), (-7.175, -1.032, -2.49), (-7.175, -0.0005772, -2.696), (-7.175, 1.031, -2.49), (-7.175, 1.906, -1.906), (-7.175, 2.49, -1.031), (-4.232, 2.696, 0.0007571), (-4.232, 2.49, 1.033), (-4.232, 1.906, 1.907), (-4.232, 1.031, 2.492), (-4.232, -0.0005777, 2.697), (-4.232, -1.032, 2.492), (-4.232, -1.907, 1.907), (-4.232, -2.492, 1.033), (-4.232, -2.697, 0.0007568), (-4.232, -2.492, -1.031), (-4.232, -1.907, -1.906), (-4.232, -1.032, -2.49), (-4.232, -0.0005769, -2.696), (-4.232, 1.031, -2.49), (-4.232, 1.906, -1.906), (-4.232, 2.49, -1.031), (-7.389, 2.457, -0.0122), (-7.389, 2.271, 0.9245), (-7.389, 1.74, 1.719), (-7.389, 0.946, 2.249), (-7.389, 0.009293, 2.436), (-7.389, -0.9274, 2.249), (-7.389, -1.721, 1.719), (-7.389, -2.252, 0.9245), (-7.389, -2.438, -0.0122), (-7.389, -2.252, -0.9489), (-7.389, -1.721, -1.743), (-7.389, -0.9274, -2.274), (-7.389, 0.009294, -2.46), (-7.389, 0.946, -2.274), (-7.389, 1.74, -1.743), (-7.389, 2.271, -0.9489), (-4.004, 2.486, 0.0007571), (-4.004, 2.297, 0.9524), (-4.004, 1.758, 1.759), (-4.004, 0.9511, 2.298), (-4.004, -0.0005777, 2.488), (-4.004, -0.9523, 2.298), (-4.004, -1.759, 1.759), (-4.004, -2.298, 0.9524), (-4.004, -2.487, 0.0007568), (-4.004, -2.298, -0.9509), (-4.004, -1.759, -1.758), (-4.004, -0.9523, -2.297), (-4.004, -0.0005769, -2.486), (-4.004, 0.9511, -2.297), (-4.004, 1.758, -1.758), (-4.004, 2.297, -0.9509)], [], [(2, 1, 33, 34), (23, 24, 56, 55), (2, 3, 19, 18), (13, 14, 30, 29), (0, 1, 17, 16), (11, 12, 28, 27), (9, 10, 26, 25), (7, 8, 24, 23), (5, 6, 22, 21), (3, 4, 20, 19), (14, 15, 31, 30), (1, 2, 18, 17), (12, 13, 29, 28), (10, 11, 27, 26), (8, 9, 25, 24), (6, 7, 23, 22), (4, 5, 21, 20), (15, 0, 16, 31), (33, 32, 47, 46, 45, 44, 43, 42, 41, 40, 39, 38, 37, 36, 35, 34), (13, 12, 44, 45), (11, 10, 42, 43), (9, 8, 40, 41), (7, 6, 38, 39), (5, 4, 36, 37), (0, 15, 47, 32), (3, 2, 34, 35), (14, 13, 45, 46), (1, 0, 32, 33), (12, 11, 43, 44), (10, 9, 41, 42), (8, 7, 39, 40), (6, 5, 37, 38), (4, 3, 35, 36), (15, 14, 46, 47), (49, 50, 51, 52, 53, 54, 55, 56, 57, 58, 59, 60, 61, 62, 63, 48), (21, 22, 54, 53), (19, 20, 52, 51), (30, 31, 63, 62), (17, 18, 50, 49), (28, 29, 61, 60), (26, 27, 59, 58), (24, 25, 57, 56), (22, 23, 55, 54), (20, 21, 53, 52), (31, 16, 48, 63), (18, 19, 51, 50), (29, 30, 62, 61), (16, 17, 49, 48), (27, 28, 60, 59), (25, 26, 58, 57), (66, 65, 97, 98), (87, 88, 120, 119), (66, 67, 83, 82), (77, 78, 94, 93), (64, 65, 81, 80), (75, 76, 92, 91), (73, 74, 90, 89), (71, 72, 88, 87), (69, 70, 86, 85), (67, 68, 84, 83), (78, 79, 95, 94), (65, 66, 82, 81), (76, 77, 93, 92), (74, 75, 91, 90), (72, 73, 89, 88), (70, 71, 87, 86), (68, 69, 85, 84), (79, 64, 80, 95), (97, 96, 111, 110, 109, 108, 107, 106, 105, 104, 103, 102, 101, 100, 99, 98), (77, 76, 108, 109), (75, 74, 106, 107), (73, 72, 104, 105), (71, 70, 102, 103), (69, 68, 100, 101), (64, 79, 111, 96), (67, 66, 98, 99), (78, 77, 109, 110), (65, 64, 96, 97), (76, 75, 107, 108), (74, 73, 105, 106), (72, 71, 103, 104), (70, 69, 101, 102), (68, 67, 99, 100), (79, 78, 110, 111), (113, 114, 115, 116, 117, 118, 119, 120, 121, 122, 123, 124, 125, 126, 127, 112), (85, 86, 118, 117), (83, 84, 116, 115), (94, 95, 127, 126), (81, 82, 114, 113), (92, 93, 125, 124), (90, 91, 123, 122), (88, 89, 121, 120), (86, 87, 119, 118), (84, 85, 117, 116), (95, 80, 112, 127), (82, 83, 115, 114), (93, 94, 126, 125), (80, 81, 113, 112), (91, 92, 124, 123), (89, 90, 122, 121)])
me_circle_005.polygons.foreach_set('use_smooth', [True] * 100)
_uv = me_circle_005.uv_layers.new(name='UVMap')
_uv.uv.foreach_set('vector', [0.4218, 0.9257, 0.4593, 0.9258, 0.4591, 0.928, 0.4218, 0.928, 0.169, 0.9672, 0.2283, 0.9672, 0.2283, 0.9672, 0.169, 0.9672, 0.5775, 0.8783, 0.5775, 0.7516, 0.9131, 0.7516, 0.9131, 0.8783, 0.5776, 0.1214, 0.5776, 0.004275, 0.9132, 0.004276, 0.9132, 0.1214, 0.5776, 0.5719, 0.5776, 0.4548, 0.9132, 0.4548, 0.9132, 0.5719, 0.5776, 0.3652, 0.5776, 0.2481, 0.9132, 0.2481, 0.9132, 0.3652, 0.9131, 0.4552, 0.9131, 0.5449, 0.5775, 0.5449, 0.5775, 0.4552, 0.9131, 0.2114, 0.9131, 0.3382, 0.5775, 0.3382, 0.5775, 0.2114, 0.9131, 0.004692, 0.9131, 0.09431, 0.5775, 0.09431, 0.5775, 0.004692, 0.5775, 0.7516, 0.5775, 0.6345, 0.9131, 0.6345, 0.9131, 0.7516, 0.5776, 0.8158, 0.5776, 0.6987, 0.9132, 0.6987, 0.9132, 0.8158, 0.5775, 0.9954, 0.5775, 0.8783, 0.9131, 0.8783, 0.9131, 0.9954, 0.5776, 0.2481, 0.5776, 0.1214, 0.9132, 0.1214, 0.9132, 0.2481, 0.5776, 0.4548, 0.5776, 0.3652, 0.9132, 0.3652, 0.9132, 0.4548, 0.9131, 0.3382, 0.9131, 0.4552, 0.5775, 0.4552, 0.5775, 0.3382, 0.9131, 0.09431, 0.9131, 0.2114, 0.5775, 0.2114, 0.5775, 0.09431, 0.5775, 0.6345, 0.5775, 0.5449, 0.9131, 0.5449, 0.9131, 0.6345, 0.5776, 0.6987, 0.5776, 0.5719, 0.9132, 0.5719, 0.9132, 0.6987, 0.5725, 0.5562, 0.5295, 0.666, 0.4499, 0.7501, 0.3459, 0.7956, 0.2334, 0.7956, 0.1295, 0.7501, 0.04992, 0.666, 0.00686, 0.5562, 0.00686, 0.4374, 0.04992, 0.3276, 0.1295, 0.2435, 0.2334, 0.198, 0.3459, 0.198, 0.4499, 0.2435, 0.5295, 0.3276, 0.5725, 0.4374, 0.1812, 0.9253, 0.2216, 0.9253, 0.2212, 0.9279, 0.1809, 0.9279, 0.2589, 0.9257, 0.2874, 0.9257, 0.287, 0.9279, 0.2585, 0.9279, 0.2872, 0.8211, 0.2499, 0.8211, 0.2499, 0.8211, 0.2872, 0.8211, 0.2095, 0.8211, 0.1722, 0.8211, 0.1722, 0.8211, 0.2095, 0.8211, 0.3157, 0.928, 0.3442, 0.9267, 0.3442, 0.928, 0.3157, 0.928, 0.3243, 0.926, 0.365, 0.9256, 0.3646, 0.9279, 0.3243, 0.9279, 0.3815, 0.9269, 0.4218, 0.9257, 0.4218, 0.928, 0.3815, 0.928, 0.1436, 0.9253, 0.1812, 0.9253, 0.1809, 0.9279, 0.1436, 0.9279, 0.287, 0.926, 0.3243, 0.926, 0.3243, 0.9279, 0.287, 0.9279, 0.2216, 0.9253, 0.2589, 0.9257, 0.2585, 0.9279, 0.2212, 0.9279, 0.3157, 0.8211, 0.2872, 0.8211, 0.2872, 0.8211, 0.3157, 0.8211, 0.2499, 0.8211, 0.2095, 0.8211, 0.2095, 0.8211, 0.2499, 0.8211, 0.1722, 0.8211, 0.1437, 0.8211, 0.1437, 0.8211, 0.1722, 0.8211, 0.3442, 0.9267, 0.3815, 0.9269, 0.3815, 0.928, 0.3442, 0.928, 0.365, 0.9256, 0.4022, 0.9256, 0.4019, 0.9279, 0.3646, 0.9279, 0.2334, 0.1989, 0.3459, 0.1989, 0.4499, 0.2444, 0.5295, 0.3285, 0.5725, 0.4383, 0.5725, 0.5571, 0.5295, 0.667, 0.4499, 0.751, 0.3459, 0.7965, 0.2334, 0.7965, 0.1295, 0.751, 0.04992, 0.667, 0.00686, 0.5571, 0.00686, 0.4383, 0.04992, 0.3285, 0.1295, 0.2444, 0.07231, 0.9672, 0.1142, 0.9672, 0.1142, 0.9672, 0.07231, 0.9672, 0.4216, 0.8102, 0.3669, 0.8102, 0.3669, 0.8102, 0.4216, 0.8102, 0.4516, 0.8102, 0.3969, 0.8102, 0.3969, 0.8102, 0.4516, 0.8102, 0.5357, 0.8102, 0.4809, 0.8102, 0.4809, 0.8102, 0.5357, 0.8102, 0.1862, 0.8102, 0.1269, 0.8102, 0.1269, 0.8102, 0.1862, 0.8102, 0.2828, 0.8102, 0.2409, 0.8102, 0.2409, 0.8102, 0.2828, 0.8102, 0.2283, 0.9672, 0.283, 0.9672, 0.283, 0.9672, 0.2283, 0.9672, 0.1142, 0.9672, 0.169, 0.9672, 0.169, 0.9672, 0.1142, 0.9672, 0.3669, 0.8102, 0.3249, 0.8102, 0.3249, 0.8102, 0.3669, 0.8102, 0.3969, 0.8102, 0.3376, 0.8102, 0.3376, 0.8102, 0.3969, 0.8102, 0.4809, 0.8102, 0.4216, 0.8102, 0.4216, 0.8102, 0.4809, 0.8102, 0.1269, 0.8102, 0.07212, 0.8102, 0.07212, 0.8102, 0.1269, 0.8102, 0.3376, 0.8102, 0.2828, 0.8102, 0.2828, 0.8102, 0.3376, 0.8102, 0.2409, 0.8102, 0.1862, 0.8102, 0.1862, 0.8102, 0.2409, 0.8102, 0.283, 0.9672, 0.3249, 0.9672, 0.3249, 0.9672, 0.283, 0.9672, 0.4218, 0.9257, 0.4593, 0.9258, 0.4591, 0.928, 0.4218, 0.928, 0.169, 0.9672, 0.2283, 0.9672, 0.2283, 0.9672, 0.169, 0.9672, 0.5775, 0.8783, 0.5775, 0.7516, 0.9131, 0.7516, 0.9131, 0.8783, 0.5776, 0.1214, 0.5776, 0.004275, 0.9132, 0.004276, 0.9132, 0.1214, 0.5776, 0.5719, 0.5776, 0.4548, 0.9132, 0.4548, 0.9132, 0.5719, 0.5776, 0.3652, 0.5776, 0.2481, 0.9132, 0.2481, 0.9132, 0.3652, 0.9131, 0.4552, 0.9131, 0.5449, 0.5775, 0.5449, 0.5775, 0.4552, 0.9131, 0.2114, 0.9131, 0.3382, 0.5775, 0.3382, 0.5775, 0.2114, 0.9131, 0.004692, 0.9131, 0.09431, 0.5775, 0.09431, 0.5775, 0.004692, 0.5775, 0.7516, 0.5775, 0.6345, 0.9131, 0.6345, 0.9131, 0.7516, 0.5776, 0.8158, 0.5776, 0.6987, 0.9132, 0.6987, 0.9132, 0.8158, 0.5775, 0.9954, 0.5775, 0.8783, 0.9131, 0.8783, 0.9131, 0.9954, 0.5776, 0.2481, 0.5776, 0.1214, 0.9132, 0.1214, 0.9132, 0.2481, 0.5776, 0.4548, 0.5776, 0.3652, 0.9132, 0.3652, 0.9132, 0.4548, 0.9131, 0.3382, 0.9131, 0.4552, 0.5775, 0.4552, 0.5775, 0.3382, 0.9131, 0.09431, 0.9131, 0.2114, 0.5775, 0.2114, 0.5775, 0.09431, 0.5775, 0.6345, 0.5775, 0.5449, 0.9131, 0.5449, 0.9131, 0.6345, 0.5776, 0.6987, 0.5776, 0.5719, 0.9132, 0.5719, 0.9132, 0.6987, 0.5725, 0.5562, 0.5295, 0.666, 0.4499, 0.7501, 0.3459, 0.7956, 0.2334, 0.7956, 0.1295, 0.7501, 0.04992, 0.666, 0.00686, 0.5562, 0.00686, 0.4374, 0.04992, 0.3276, 0.1295, 0.2435, 0.2334, 0.198, 0.3459, 0.198, 0.4499, 0.2435, 0.5295, 0.3276, 0.5725, 0.4374, 0.1812, 0.9253, 0.2216, 0.9253, 0.2212, 0.9279, 0.1809, 0.9279, 0.2589, 0.9257, 0.2874, 0.9257, 0.287, 0.9279, 0.2585, 0.9279, 0.2872, 0.8211, 0.2499, 0.8211, 0.2499, 0.8211, 0.2872, 0.8211, 0.2095, 0.8211, 0.1722, 0.8211, 0.1722, 0.8211, 0.2095, 0.8211, 0.3157, 0.928, 0.3442, 0.9267, 0.3442, 0.928, 0.3157, 0.928, 0.3243, 0.926, 0.365, 0.9256, 0.3646, 0.9279, 0.3243, 0.9279, 0.3815, 0.9269, 0.4218, 0.9257, 0.4218, 0.928, 0.3815, 0.928, 0.1436, 0.9253, 0.1812, 0.9253, 0.1809, 0.9279, 0.1436, 0.9279, 0.287, 0.926, 0.3243, 0.926, 0.3243, 0.9279, 0.287, 0.9279, 0.2216, 0.9253, 0.2589, 0.9257, 0.2585, 0.9279, 0.2212, 0.9279, 0.3157, 0.8211, 0.2872, 0.8211, 0.2872, 0.8211, 0.3157, 0.8211, 0.2499, 0.8211, 0.2095, 0.8211, 0.2095, 0.8211, 0.2499, 0.8211, 0.1722, 0.8211, 0.1437, 0.8211, 0.1437, 0.8211, 0.1722, 0.8211, 0.3442, 0.9267, 0.3815, 0.9269, 0.3815, 0.928, 0.3442, 0.928, 0.365, 0.9256, 0.4022, 0.9256, 0.4019, 0.9279, 0.3646, 0.9279, 0.2334, 0.1989, 0.3459, 0.1989, 0.4499, 0.2444, 0.5295, 0.3285, 0.5725, 0.4383, 0.5725, 0.5571, 0.5295, 0.667, 0.4499, 0.751, 0.3459, 0.7965, 0.2334, 0.7965, 0.1295, 0.751, 0.04992, 0.667, 0.00686, 0.5571, 0.00686, 0.4383, 0.04992, 0.3285, 0.1295, 0.2444, 0.07231, 0.9672, 0.1142, 0.9672, 0.1142, 0.9672, 0.07231, 0.9672, 0.4216, 0.8102, 0.3669, 0.8102, 0.3669, 0.8102, 0.4216, 0.8102, 0.4516, 0.8102, 0.3969, 0.8102, 0.3969, 0.8102, 0.4516, 0.8102, 0.5357, 0.8102, 0.4809, 0.8102, 0.4809, 0.8102, 0.5357, 0.8102, 0.1862, 0.8102, 0.1269, 0.8102, 0.1269, 0.8102, 0.1862, 0.8102, 0.2828, 0.8102, 0.2409, 0.8102, 0.2409, 0.8102, 0.2828, 0.8102, 0.2283, 0.9672, 0.283, 0.9672, 0.283, 0.9672, 0.2283, 0.9672, 0.1142, 0.9672, 0.169, 0.9672, 0.169, 0.9672, 0.1142, 0.9672, 0.3669, 0.8102, 0.3249, 0.8102, 0.3249, 0.8102, 0.3669, 0.8102, 0.3969, 0.8102, 0.3376, 0.8102, 0.3376, 0.8102, 0.3969, 0.8102, 0.4809, 0.8102, 0.4216, 0.8102, 0.4216, 0.8102, 0.4809, 0.8102, 0.1269, 0.8102, 0.07212, 0.8102, 0.07212, 0.8102, 0.1269, 0.8102, 0.3376, 0.8102, 0.2828, 0.8102, 0.2828, 0.8102, 0.3376, 0.8102, 0.2409, 0.8102, 0.1862, 0.8102, 0.1862, 0.8102, 0.2409, 0.8102, 0.283, 0.9672, 0.3249, 0.9672, 0.3249, 0.9672, 0.283, 0.9672])
me_circle_005.materials.append(mat_tyre)
me_circle_005.use_remesh_preserve_volume = False
me_circle_005.use_remesh_preserve_attributes = False
me_circle_005.use_mirror_vertex_groups = False
me_circle_005.update()
me_circle_004 = bpy.data.meshes.new('Circle.004')
me_circle_004.from_pydata([(-1.481, 2.696, 0.0007615), (-1.481, 2.49, 1.033), (-1.481, 1.906, 1.907), (-1.481, 1.031, 2.492), (-1.481, -0.0005846, 2.697), (-1.481, -1.032, 2.492), (-1.481, -1.907, 1.907), (-1.481, -2.492, 1.033), (-1.481, -2.697, 0.0007606), (-1.481, -2.492, -1.031), (-1.481, -1.907, -1.906), (-1.481, -1.032, -2.49), (-1.481, -0.0005846, -2.696), (-1.481, 1.031, -2.49), (-1.481, 1.906, -1.906), (-1.481, 2.49, -1.031), (1.462, 2.696, 0.0007586), (1.462, 2.49, 1.033), (1.462, 1.906, 1.907), (1.462, 1.031, 2.492), (1.462, -0.0005846, 2.697), (1.462, -1.032, 2.492), (1.462, -1.907, 1.907), (1.462, -2.492, 1.033), (1.462, -2.697, 0.0007586), (1.462, -2.492, -1.031), (1.462, -1.907, -1.906), (1.462, -1.032, -2.49), (1.462, -0.0005846, -2.696), (1.462, 1.031, -2.49), (1.462, 1.906, -1.906), (1.462, 2.49, -1.031), (-1.695, 2.457, -0.01219), (-1.695, 2.271, 0.9245), (-1.695, 1.74, 1.719), (-1.695, 0.946, 2.249), (-1.695, 0.009286, 2.436), (-1.695, -0.9274, 2.249), (-1.695, -1.721, 1.719), (-1.695, -2.252, 0.9245), (-1.695, -2.438, -0.01219), (-1.695, -2.252, -0.9489), (-1.695, -1.721, -1.743), (-1.695, -0.9274, -2.274), (-1.695, 0.009286, -2.46), (-1.695, 0.946, -2.274), (-1.695, 1.74, -1.743), (-1.695, 2.271, -0.9489), (1.69, 2.486, 0.0007586), (1.69, 2.297, 0.9525), (1.69, 1.758, 1.759), (1.69, 0.9511, 2.298), (1.69, -0.0005846, 2.488), (1.69, -0.9523, 2.298), (1.69, -1.759, 1.759), (1.69, -2.298, 0.9525), (1.69, -2.487, 0.0007586), (1.69, -2.298, -0.9509), (1.69, -1.759, -1.758), (1.69, -0.9523, -2.297), (1.69, -0.0005846, -2.486), (1.69, 0.9511, -2.297), (1.69, 1.758, -1.758), (1.69, 2.297, -0.9509)], [], [(2, 1, 33, 34), (23, 24, 56, 55), (2, 3, 19, 18), (13, 14, 30, 29), (0, 1, 17, 16), (11, 12, 28, 27), (9, 10, 26, 25), (7, 8, 24, 23), (5, 6, 22, 21), (3, 4, 20, 19), (14, 15, 31, 30), (1, 2, 18, 17), (12, 13, 29, 28), (10, 11, 27, 26), (8, 9, 25, 24), (6, 7, 23, 22), (4, 5, 21, 20), (15, 0, 16, 31), (33, 32, 47, 46, 45, 44, 43, 42, 41, 40, 39, 38, 37, 36, 35, 34), (13, 12, 44, 45), (11, 10, 42, 43), (9, 8, 40, 41), (7, 6, 38, 39), (5, 4, 36, 37), (0, 15, 47, 32), (3, 2, 34, 35), (14, 13, 45, 46), (1, 0, 32, 33), (12, 11, 43, 44), (10, 9, 41, 42), (8, 7, 39, 40), (6, 5, 37, 38), (4, 3, 35, 36), (15, 14, 46, 47), (49, 50, 51, 52, 53, 54, 55, 56, 57, 58, 59, 60, 61, 62, 63, 48), (21, 22, 54, 53), (19, 20, 52, 51), (30, 31, 63, 62), (17, 18, 50, 49), (28, 29, 61, 60), (26, 27, 59, 58), (24, 25, 57, 56), (22, 23, 55, 54), (20, 21, 53, 52), (31, 16, 48, 63), (18, 19, 51, 50), (29, 30, 62, 61), (16, 17, 49, 48), (27, 28, 60, 59), (25, 26, 58, 57)])
me_circle_004.polygons.foreach_set('use_smooth', [True] * 50)
_uv = me_circle_004.uv_layers.new(name='UVMap')
_uv.uv.foreach_set('vector', [0.4218, 0.9257, 0.4593, 0.9258, 0.4591, 0.928, 0.4218, 0.928, 0.169, 0.9672, 0.2283, 0.9672, 0.2283, 0.9672, 0.169, 0.9672, 0.5775, 0.8783, 0.5775, 0.7516, 0.9131, 0.7516, 0.9131, 0.8783, 0.5776, 0.1214, 0.5776, 0.004275, 0.9132, 0.004276, 0.9132, 0.1214, 0.5776, 0.5719, 0.5776, 0.4548, 0.9132, 0.4548, 0.9132, 0.5719, 0.5776, 0.3652, 0.5776, 0.2481, 0.9132, 0.2481, 0.9132, 0.3652, 0.9131, 0.4552, 0.9131, 0.5449, 0.5775, 0.5449, 0.5775, 0.4552, 0.9131, 0.2114, 0.9131, 0.3382, 0.5775, 0.3382, 0.5775, 0.2114, 0.9131, 0.004692, 0.9131, 0.09431, 0.5775, 0.09431, 0.5775, 0.004692, 0.5775, 0.7516, 0.5775, 0.6345, 0.9131, 0.6345, 0.9131, 0.7516, 0.5776, 0.8158, 0.5776, 0.6987, 0.9132, 0.6987, 0.9132, 0.8158, 0.5775, 0.9954, 0.5775, 0.8783, 0.9131, 0.8783, 0.9131, 0.9954, 0.5776, 0.2481, 0.5776, 0.1214, 0.9132, 0.1214, 0.9132, 0.2481, 0.5776, 0.4548, 0.5776, 0.3652, 0.9132, 0.3652, 0.9132, 0.4548, 0.9131, 0.3382, 0.9131, 0.4552, 0.5775, 0.4552, 0.5775, 0.3382, 0.9131, 0.09431, 0.9131, 0.2114, 0.5775, 0.2114, 0.5775, 0.09431, 0.5775, 0.6345, 0.5775, 0.5449, 0.9131, 0.5449, 0.9131, 0.6345, 0.5776, 0.6987, 0.5776, 0.5719, 0.9132, 0.5719, 0.9132, 0.6987, 0.5725, 0.5562, 0.5295, 0.666, 0.4499, 0.7501, 0.3459, 0.7956, 0.2334, 0.7956, 0.1295, 0.7501, 0.04992, 0.666, 0.00686, 0.5562, 0.00686, 0.4374, 0.04992, 0.3276, 0.1295, 0.2435, 0.2334, 0.198, 0.3459, 0.198, 0.4499, 0.2435, 0.5295, 0.3276, 0.5725, 0.4374, 0.1812, 0.9253, 0.2216, 0.9253, 0.2212, 0.9279, 0.1809, 0.9279, 0.2589, 0.9257, 0.2874, 0.9257, 0.287, 0.9279, 0.2585, 0.9279, 0.2872, 0.8211, 0.2499, 0.8211, 0.2499, 0.8211, 0.2872, 0.8211, 0.2095, 0.8211, 0.1722, 0.8211, 0.1722, 0.8211, 0.2095, 0.8211, 0.3157, 0.928, 0.3442, 0.9267, 0.3442, 0.928, 0.3157, 0.928, 0.3243, 0.926, 0.365, 0.9256, 0.3646, 0.9279, 0.3243, 0.9279, 0.3815, 0.9269, 0.4218, 0.9257, 0.4218, 0.928, 0.3815, 0.928, 0.1436, 0.9253, 0.1812, 0.9253, 0.1809, 0.9279, 0.1436, 0.9279, 0.287, 0.926, 0.3243, 0.926, 0.3243, 0.9279, 0.287, 0.9279, 0.2216, 0.9253, 0.2589, 0.9257, 0.2585, 0.9279, 0.2212, 0.9279, 0.3157, 0.8211, 0.2872, 0.8211, 0.2872, 0.8211, 0.3157, 0.8211, 0.2499, 0.8211, 0.2095, 0.8211, 0.2095, 0.8211, 0.2499, 0.8211, 0.1722, 0.8211, 0.1437, 0.8211, 0.1437, 0.8211, 0.1722, 0.8211, 0.3442, 0.9267, 0.3815, 0.9269, 0.3815, 0.928, 0.3442, 0.928, 0.365, 0.9256, 0.4022, 0.9256, 0.4019, 0.9279, 0.3646, 0.9279, 0.2334, 0.1989, 0.3459, 0.1989, 0.4499, 0.2444, 0.5295, 0.3285, 0.5725, 0.4383, 0.5725, 0.5571, 0.5295, 0.667, 0.4499, 0.751, 0.3459, 0.7965, 0.2334, 0.7965, 0.1295, 0.751, 0.04992, 0.667, 0.00686, 0.5571, 0.00686, 0.4383, 0.04992, 0.3285, 0.1295, 0.2444, 0.07231, 0.9672, 0.1142, 0.9672, 0.1142, 0.9672, 0.07231, 0.9672, 0.4216, 0.8102, 0.3669, 0.8102, 0.3669, 0.8102, 0.4216, 0.8102, 0.4516, 0.8102, 0.3969, 0.8102, 0.3969, 0.8102, 0.4516, 0.8102, 0.5357, 0.8102, 0.4809, 0.8102, 0.4809, 0.8102, 0.5357, 0.8102, 0.1862, 0.8102, 0.1269, 0.8102, 0.1269, 0.8102, 0.1862, 0.8102, 0.2828, 0.8102, 0.2409, 0.8102, 0.2409, 0.8102, 0.2828, 0.8102, 0.2283, 0.9672, 0.283, 0.9672, 0.283, 0.9672, 0.2283, 0.9672, 0.1142, 0.9672, 0.169, 0.9672, 0.169, 0.9672, 0.1142, 0.9672, 0.3669, 0.8102, 0.3249, 0.8102, 0.3249, 0.8102, 0.3669, 0.8102, 0.3969, 0.8102, 0.3376, 0.8102, 0.3376, 0.8102, 0.3969, 0.8102, 0.4809, 0.8102, 0.4216, 0.8102, 0.4216, 0.8102, 0.4809, 0.8102, 0.1269, 0.8102, 0.07212, 0.8102, 0.07212, 0.8102, 0.1269, 0.8102, 0.3376, 0.8102, 0.2828, 0.8102, 0.2828, 0.8102, 0.3376, 0.8102, 0.2409, 0.8102, 0.1862, 0.8102, 0.1862, 0.8102, 0.2409, 0.8102, 0.283, 0.9672, 0.3249, 0.9672, 0.3249, 0.9672, 0.283, 0.9672])
me_circle_004.materials.append(mat_tyre)
me_circle_004.use_remesh_preserve_volume = False
me_circle_004.use_remesh_preserve_attributes = False
me_circle_004.use_mirror_vertex_groups = False
me_circle_004.update()
me_circle = bpy.data.meshes.new('Circle')
me_circle.from_pydata([(-1.481, 2.696, 0.0007615), (-1.481, 2.49, 1.033), (-1.481, 1.906, 1.907), (-1.481, 1.031, 2.492), (-1.481, -0.0005846, 2.697), (-1.481, -1.032, 2.492), (-1.481, -1.907, 1.907), (-1.481, -2.492, 1.033), (-1.481, -2.697, 0.0007606), (-1.481, -2.492, -1.031), (-1.481, -1.907, -1.906), (-1.481, -1.032, -2.49), (-1.481, -0.0005846, -2.696), (-1.481, 1.031, -2.49), (-1.481, 1.906, -1.906), (-1.481, 2.49, -1.031), (1.462, 2.696, 0.0007586), (1.462, 2.49, 1.033), (1.462, 1.906, 1.907), (1.462, 1.031, 2.492), (1.462, -0.0005846, 2.697), (1.462, -1.032, 2.492), (1.462, -1.907, 1.907), (1.462, -2.492, 1.033), (1.462, -2.697, 0.0007586), (1.462, -2.492, -1.031), (1.462, -1.907, -1.906), (1.462, -1.032, -2.49), (1.462, -0.0005846, -2.696), (1.462, 1.031, -2.49), (1.462, 1.906, -1.906), (1.462, 2.49, -1.031), (-1.695, 2.457, -0.01219), (-1.695, 2.271, 0.9245), (-1.695, 1.74, 1.719), (-1.695, 0.946, 2.249), (-1.695, 0.009286, 2.436), (-1.695, -0.9274, 2.249), (-1.695, -1.721, 1.719), (-1.695, -2.252, 0.9245), (-1.695, -2.438, -0.01219), (-1.695, -2.252, -0.9489), (-1.695, -1.721, -1.743), (-1.695, -0.9274, -2.274), (-1.695, 0.009286, -2.46), (-1.695, 0.946, -2.274), (-1.695, 1.74, -1.743), (-1.695, 2.271, -0.9489), (1.69, 2.486, 0.0007586), (1.69, 2.297, 0.9525), (1.69, 1.758, 1.759), (1.69, 0.9511, 2.298), (1.69, -0.0005846, 2.488), (1.69, -0.9523, 2.298), (1.69, -1.759, 1.759), (1.69, -2.298, 0.9525), (1.69, -2.487, 0.0007586), (1.69, -2.298, -0.9509), (1.69, -1.759, -1.758), (1.69, -0.9523, -2.297), (1.69, -0.0005846, -2.486), (1.69, 0.9511, -2.297), (1.69, 1.758, -1.758), (1.69, 2.297, -0.9509)], [], [(2, 1, 33, 34), (23, 24, 56, 55), (2, 3, 19, 18), (13, 14, 30, 29), (0, 1, 17, 16), (11, 12, 28, 27), (9, 10, 26, 25), (7, 8, 24, 23), (5, 6, 22, 21), (3, 4, 20, 19), (14, 15, 31, 30), (1, 2, 18, 17), (12, 13, 29, 28), (10, 11, 27, 26), (8, 9, 25, 24), (6, 7, 23, 22), (4, 5, 21, 20), (15, 0, 16, 31), (33, 32, 47, 46, 45, 44, 43, 42, 41, 40, 39, 38, 37, 36, 35, 34), (13, 12, 44, 45), (11, 10, 42, 43), (9, 8, 40, 41), (7, 6, 38, 39), (5, 4, 36, 37), (0, 15, 47, 32), (3, 2, 34, 35), (14, 13, 45, 46), (1, 0, 32, 33), (12, 11, 43, 44), (10, 9, 41, 42), (8, 7, 39, 40), (6, 5, 37, 38), (4, 3, 35, 36), (15, 14, 46, 47), (49, 50, 51, 52, 53, 54, 55, 56, 57, 58, 59, 60, 61, 62, 63, 48), (21, 22, 54, 53), (19, 20, 52, 51), (30, 31, 63, 62), (17, 18, 50, 49), (28, 29, 61, 60), (26, 27, 59, 58), (24, 25, 57, 56), (22, 23, 55, 54), (20, 21, 53, 52), (31, 16, 48, 63), (18, 19, 51, 50), (29, 30, 62, 61), (16, 17, 49, 48), (27, 28, 60, 59), (25, 26, 58, 57)])
me_circle.polygons.foreach_set('use_smooth', [True] * 50)
_uv = me_circle.uv_layers.new(name='UVMap')
_uv.uv.foreach_set('vector', [0.4218, 0.9257, 0.4593, 0.9258, 0.4591, 0.928, 0.4218, 0.928, 0.169, 0.9672, 0.2283, 0.9672, 0.2283, 0.9672, 0.169, 0.9672, 0.5775, 0.8783, 0.5775, 0.7516, 0.9131, 0.7516, 0.9131, 0.8783, 0.5776, 0.1214, 0.5776, 0.004275, 0.9132, 0.004276, 0.9132, 0.1214, 0.5776, 0.5719, 0.5776, 0.4548, 0.9132, 0.4548, 0.9132, 0.5719, 0.5776, 0.3652, 0.5776, 0.2481, 0.9132, 0.2481, 0.9132, 0.3652, 0.9131, 0.4552, 0.9131, 0.5449, 0.5775, 0.5449, 0.5775, 0.4552, 0.9131, 0.2114, 0.9131, 0.3382, 0.5775, 0.3382, 0.5775, 0.2114, 0.9131, 0.004692, 0.9131, 0.09431, 0.5775, 0.09431, 0.5775, 0.004692, 0.5775, 0.7516, 0.5775, 0.6345, 0.9131, 0.6345, 0.9131, 0.7516, 0.5776, 0.8158, 0.5776, 0.6987, 0.9132, 0.6987, 0.9132, 0.8158, 0.5775, 0.9954, 0.5775, 0.8783, 0.9131, 0.8783, 0.9131, 0.9954, 0.5776, 0.2481, 0.5776, 0.1214, 0.9132, 0.1214, 0.9132, 0.2481, 0.5776, 0.4548, 0.5776, 0.3652, 0.9132, 0.3652, 0.9132, 0.4548, 0.9131, 0.3382, 0.9131, 0.4552, 0.5775, 0.4552, 0.5775, 0.3382, 0.9131, 0.09431, 0.9131, 0.2114, 0.5775, 0.2114, 0.5775, 0.09431, 0.5775, 0.6345, 0.5775, 0.5449, 0.9131, 0.5449, 0.9131, 0.6345, 0.5776, 0.6987, 0.5776, 0.5719, 0.9132, 0.5719, 0.9132, 0.6987, 0.5725, 0.5562, 0.5295, 0.666, 0.4499, 0.7501, 0.3459, 0.7956, 0.2334, 0.7956, 0.1295, 0.7501, 0.04992, 0.666, 0.00686, 0.5562, 0.00686, 0.4374, 0.04992, 0.3276, 0.1295, 0.2435, 0.2334, 0.198, 0.3459, 0.198, 0.4499, 0.2435, 0.5295, 0.3276, 0.5725, 0.4374, 0.1812, 0.9253, 0.2216, 0.9253, 0.2212, 0.9279, 0.1809, 0.9279, 0.2589, 0.9257, 0.2874, 0.9257, 0.287, 0.9279, 0.2585, 0.9279, 0.2872, 0.8211, 0.2499, 0.8211, 0.2499, 0.8211, 0.2872, 0.8211, 0.2095, 0.8211, 0.1722, 0.8211, 0.1722, 0.8211, 0.2095, 0.8211, 0.3157, 0.928, 0.3442, 0.9267, 0.3442, 0.928, 0.3157, 0.928, 0.3243, 0.926, 0.365, 0.9256, 0.3646, 0.9279, 0.3243, 0.9279, 0.3815, 0.9269, 0.4218, 0.9257, 0.4218, 0.928, 0.3815, 0.928, 0.1436, 0.9253, 0.1812, 0.9253, 0.1809, 0.9279, 0.1436, 0.9279, 0.287, 0.926, 0.3243, 0.926, 0.3243, 0.9279, 0.287, 0.9279, 0.2216, 0.9253, 0.2589, 0.9257, 0.2585, 0.9279, 0.2212, 0.9279, 0.3157, 0.8211, 0.2872, 0.8211, 0.2872, 0.8211, 0.3157, 0.8211, 0.2499, 0.8211, 0.2095, 0.8211, 0.2095, 0.8211, 0.2499, 0.8211, 0.1722, 0.8211, 0.1437, 0.8211, 0.1437, 0.8211, 0.1722, 0.8211, 0.3442, 0.9267, 0.3815, 0.9269, 0.3815, 0.928, 0.3442, 0.928, 0.365, 0.9256, 0.4022, 0.9256, 0.4019, 0.9279, 0.3646, 0.9279, 0.2334, 0.1989, 0.3459, 0.1989, 0.4499, 0.2444, 0.5295, 0.3285, 0.5725, 0.4383, 0.5725, 0.5571, 0.5295, 0.667, 0.4499, 0.751, 0.3459, 0.7965, 0.2334, 0.7965, 0.1295, 0.751, 0.04992, 0.667, 0.00686, 0.5571, 0.00686, 0.4383, 0.04992, 0.3285, 0.1295, 0.2444, 0.07231, 0.9672, 0.1142, 0.9672, 0.1142, 0.9672, 0.07231, 0.9672, 0.4216, 0.8102, 0.3669, 0.8102, 0.3669, 0.8102, 0.4216, 0.8102, 0.4516, 0.8102, 0.3969, 0.8102, 0.3969, 0.8102, 0.4516, 0.8102, 0.5357, 0.8102, 0.4809, 0.8102, 0.4809, 0.8102, 0.5357, 0.8102, 0.1862, 0.8102, 0.1269, 0.8102, 0.1269, 0.8102, 0.1862, 0.8102, 0.2828, 0.8102, 0.2409, 0.8102, 0.2409, 0.8102, 0.2828, 0.8102, 0.2283, 0.9672, 0.283, 0.9672, 0.283, 0.9672, 0.2283, 0.9672, 0.1142, 0.9672, 0.169, 0.9672, 0.169, 0.9672, 0.1142, 0.9672, 0.3669, 0.8102, 0.3249, 0.8102, 0.3249, 0.8102, 0.3669, 0.8102, 0.3969, 0.8102, 0.3376, 0.8102, 0.3376, 0.8102, 0.3969, 0.8102, 0.4809, 0.8102, 0.4216, 0.8102, 0.4216, 0.8102, 0.4809, 0.8102, 0.1269, 0.8102, 0.07212, 0.8102, 0.07212, 0.8102, 0.1269, 0.8102, 0.3376, 0.8102, 0.2828, 0.8102, 0.2828, 0.8102, 0.3376, 0.8102, 0.2409, 0.8102, 0.1862, 0.8102, 0.1862, 0.8102, 0.2409, 0.8102, 0.283, 0.9672, 0.3249, 0.9672, 0.3249, 0.9672, 0.283, 0.9672])
me_circle.materials.append(mat_tyre)
me_circle.use_remesh_preserve_volume = False
me_circle.use_remesh_preserve_attributes = False
me_circle.use_mirror_vertex_groups = False
me_circle.update()

# ---- objects
ob_sun = bpy.data.objects.new('Sun', light_point)
ob_camera = bpy.data.objects.new('Camera', cam_camera)
ob_carbody = bpy.data.objects.new('CarBody', me_plane_002)
ob_tyrefl_002 = bpy.data.objects.new('TyreFL.002', me_circle_005)
ob_tyrefl_001 = bpy.data.objects.new('TyreFL.001', me_circle_004)
ob_tyrefl = bpy.data.objects.new('TyreFL', me_circle)

# ---- transforms, parenting, visibility, modifiers, constraints
ob_sun.location = (-0.0488, -1.103, 10.32)
ob_sun.rotation_euler = (-0.8952, -1.733e-16, 8.319e-17)
ob_sun.lineart.crease_threshold = 0.0
ob_camera.location = (7.146, 1.566, 4.408)
ob_camera.rotation_euler = (1.084, 4.297e-08, 1.772)
ob_camera.lineart.crease_threshold = 0.0
ob_carbody.location = (0.1082, -0.3341, 0.5805)
ob_carbody.scale = (0.5, 0.5, 0.5)
ob_carbody.lineart.crease_threshold = 0.0
ob_tyrefl_002.parent = ob_carbody
ob_tyrefl_002.matrix_parent_inverse = Matrix(((1.0, 0.0, 0.0, 4.367e-08), (0.0, 1.0, 0.0, 0.4188), (0.0, 0.0, 1.0, -0.9349), (0.0, 0.0, 0.0, 1.0)))
ob_tyrefl_002.location = (3.204, -1.822, 0.7966)
ob_tyrefl_002.rotation_euler = (0.5011, -0.0, 0.0)
ob_tyrefl_002.scale = (0.6016, 0.6016, 0.6016)
ob_tyrefl_002.lineart.crease_threshold = 0.0
ob_tyrefl_001.parent = ob_carbody
ob_tyrefl_001.matrix_parent_inverse = Matrix(((1.0, 0.0, 0.0, 4.367e-08), (0.0, 1.0, 0.0, 0.4188), (0.0, 0.0, 1.0, -0.9349), (0.0, 0.0, 0.0, 1.0)))
ob_tyrefl_001.location = (-0.2211, 10.94, 0.7966)
ob_tyrefl_001.rotation_euler = (0.5011, -0.0, 0.0)
ob_tyrefl_001.scale = (0.6016, 0.6016, 0.6016)
ob_tyrefl_001.lineart.crease_threshold = 0.0
ob_tyrefl.parent = ob_carbody
ob_tyrefl.matrix_parent_inverse = Matrix(((1.0, 0.0, 0.0, 4.367e-08), (0.0, 1.0, 0.0, 0.4188), (0.0, 0.0, 1.0, -0.9349), (0.0, 0.0, 0.0, 1.0)))
ob_tyrefl.location = (6.63, 10.94, 0.7966)
ob_tyrefl.rotation_euler = (0.5011, -0.0, 0.0)
ob_tyrefl.scale = (0.6016, 0.6016, 0.6016)
ob_tyrefl.lineart.crease_threshold = 0.0

# ---- collection membership
col_collection_1.objects.link(ob_sun)
col_collection_1.objects.link(ob_camera)
col_collection_1.objects.link(ob_carbody)
col_collection_1.objects.link(ob_tyrefl_002)
col_collection_1.objects.link(ob_tyrefl_001)
col_collection_1.objects.link(ob_tyrefl)

# ---- scene / render settings (as saved in the file)
scene.camera = ob_camera
scene.frame_start = 1; scene.frame_end = 250; scene.frame_set(0)
scene.render.engine = 'BLENDER_EEVEE_NEXT'
scene.render.resolution_percentage = 50
scene.render.dither_intensity = 0.0
scene.cycles.use_denoising = False
scene.cycles.samples = 10
scene.cycles.sampling_pattern = 'TABULATED_SOBOL'
scene.cycles.light_sampling_threshold = 0.0
scene.cycles.use_adaptive_sampling = False
scene.cycles.use_light_tree = False
scene.cycles.blur_glossy = 0.0
scene.cycles.volume_bounces = 1
scene.cycles.pixel_filter_type = 'GAUSSIAN'
scene.cycles.sample_clamp_indirect = 0.0
scene.view_settings.view_transform = 'Standard'
bpy.context.view_layer.update()
